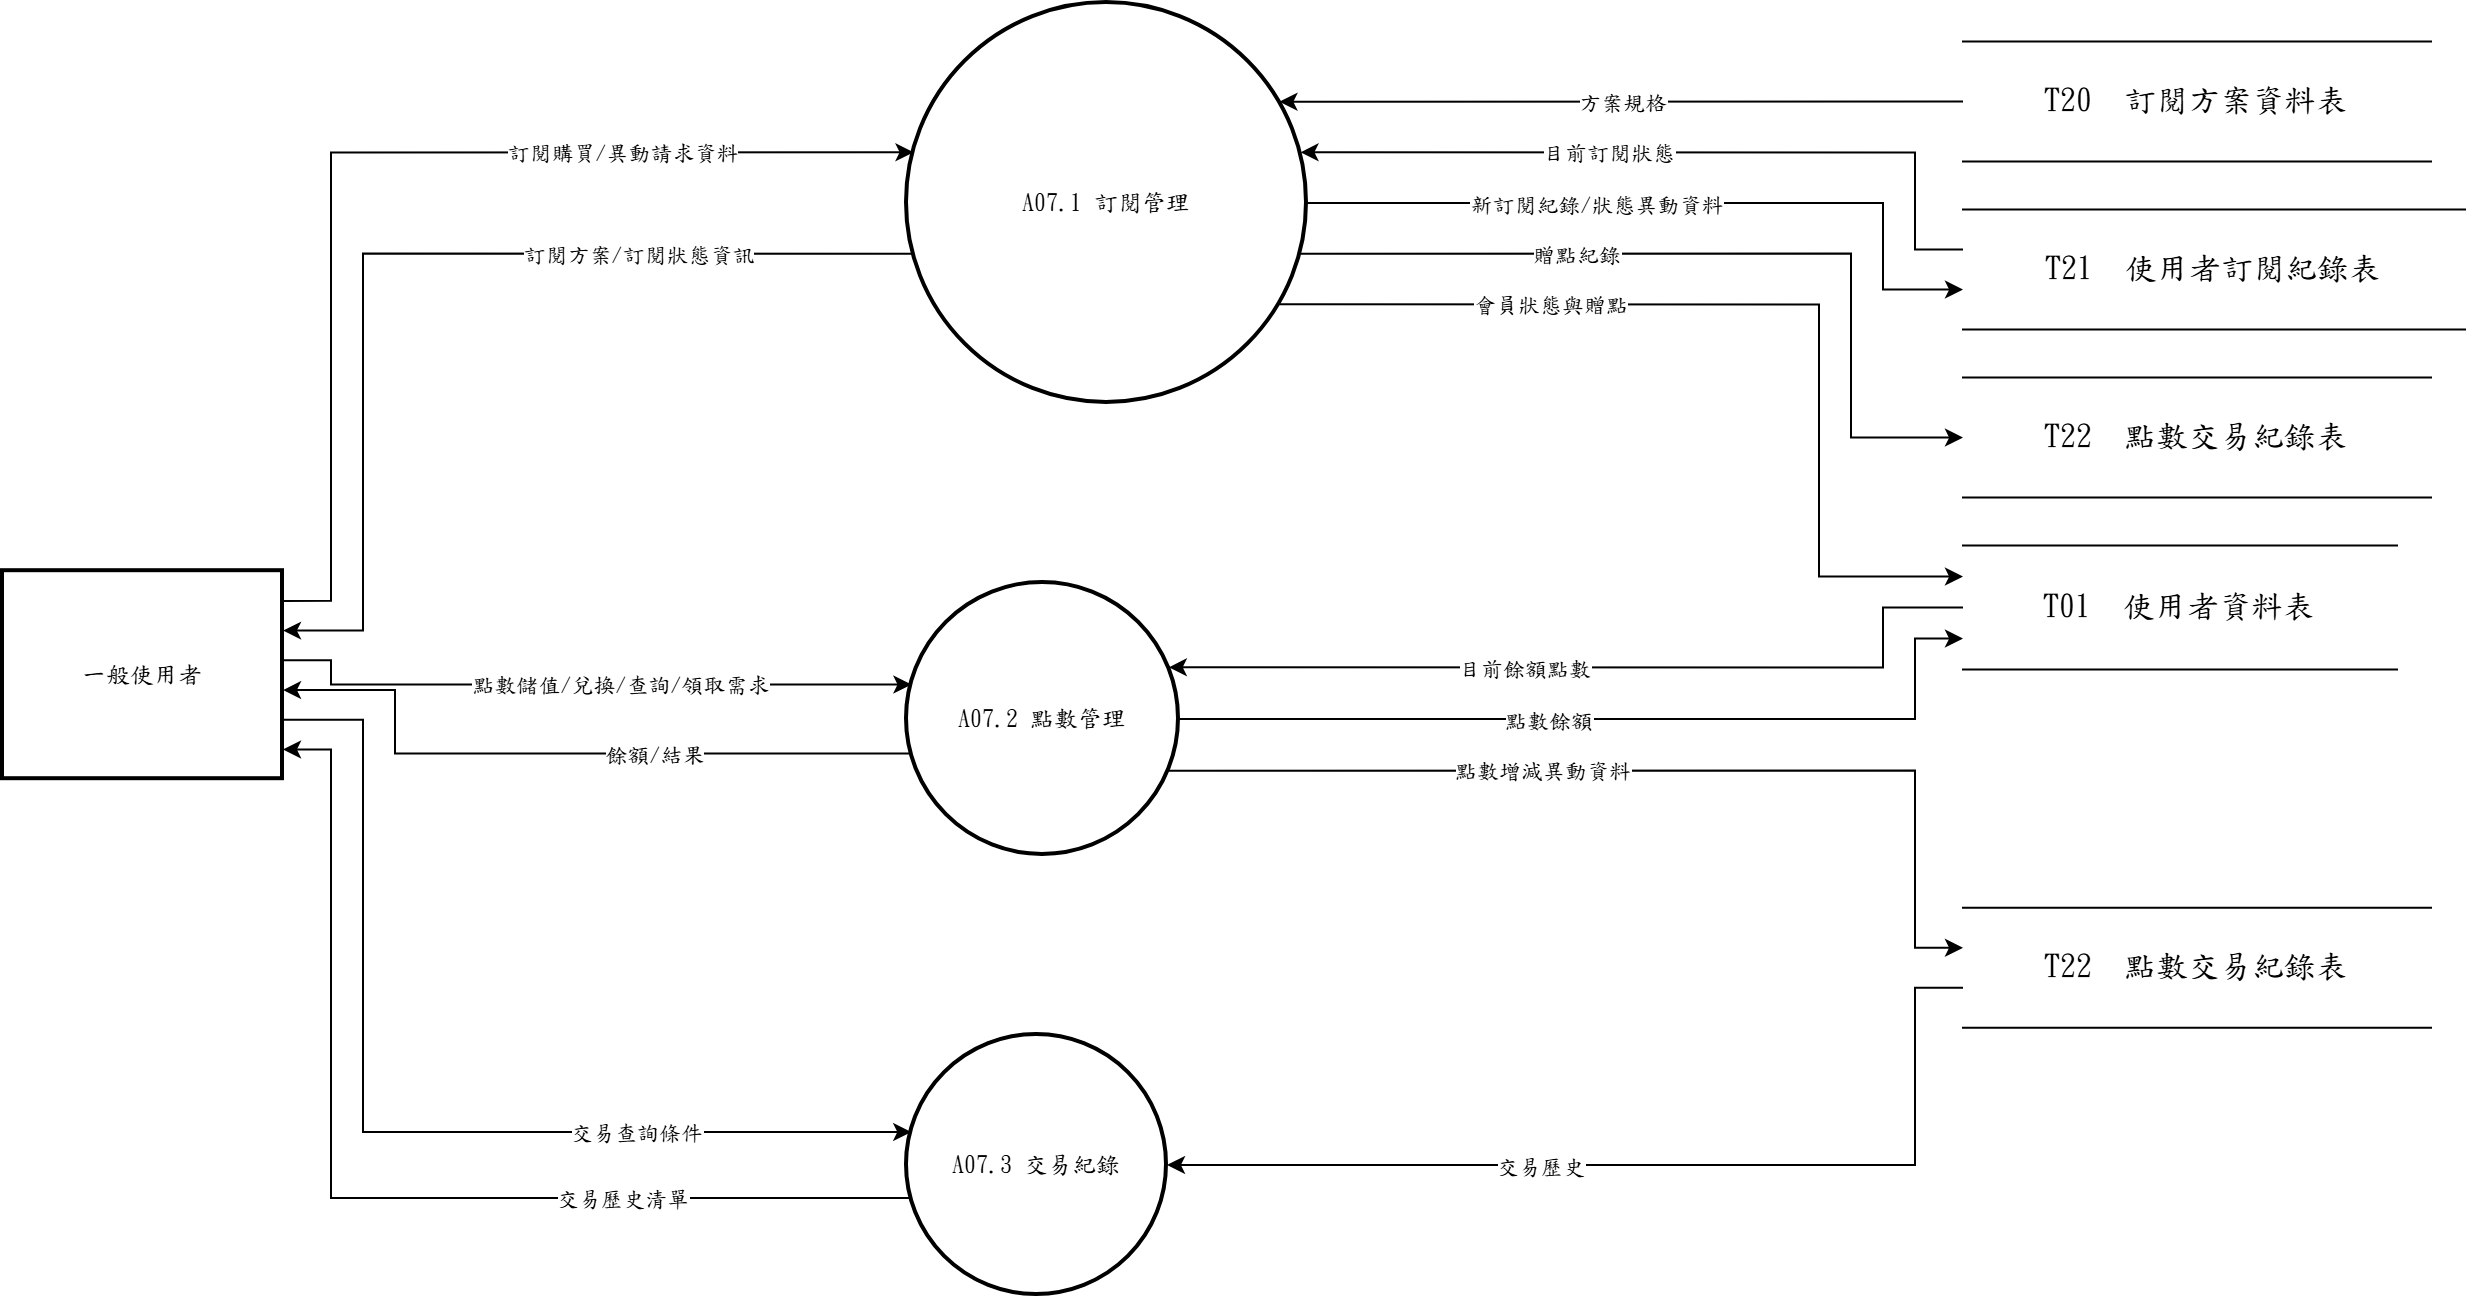

The diagram above was exported from draw.io. Its source (the exported page's mxGraphModel, read from the mxfile embedded in the PNG):
<mxGraphModel dx="1030" dy="562" grid="1" gridSize="10" guides="1" tooltips="1" connect="1" arrows="1" fold="1" page="1" pageScale="1" pageWidth="827" pageHeight="1169" math="0" shadow="0">
  <root>
    <mxCell id="0" />
    <mxCell id="1" parent="0" />
    <mxCell id="c1" parent="1" style="ellipse;aspect=fixed;strokeWidth=2;whiteSpace=wrap;html=1;fontFamily=標楷體;" value="A07.1 訂閱管理" vertex="1">
      <mxGeometry height="200" width="200" x="492" y="86" as="geometry" />
    </mxCell>
    <mxCell id="c2" parent="1" style="ellipse;aspect=fixed;strokeWidth=2;whiteSpace=wrap;html=1;fontFamily=標楷體;" value="A07.2 點數管理" vertex="1">
      <mxGeometry height="136" width="136" x="492" y="376" as="geometry" />
    </mxCell>
    <mxCell id="c3" parent="1" style="ellipse;aspect=fixed;strokeWidth=2;whiteSpace=wrap;html=1;fontFamily=標楷體;" value="A07.3 交易紀錄" vertex="1">
      <mxGeometry height="130" width="130" x="492" y="602" as="geometry" />
    </mxCell>
    <mxCell id="c4" parent="1" style="whiteSpace=wrap;strokeWidth=2;html=1;fontFamily=標楷體;" value="一般使用者" vertex="1">
      <mxGeometry height="104" width="140" x="40" y="370.1" as="geometry" />
    </mxCell>
    <mxCell id="c5" parent="1" style="shape=partialRectangle;whiteSpace=wrap;html=1;left=0;right=0;fontFamily=標楷體;fontSize=16;" value="T20  訂閱方案資料表" vertex="1">
      <mxGeometry height="60" width="234" x="1020" y="105.3" as="geometry" />
    </mxCell>
    <mxCell id="c6" parent="1" style="shape=partialRectangle;whiteSpace=wrap;html=1;left=0;right=0;fontFamily=標楷體;fontSize=16;" value="T21  使用者訂閱紀錄表" vertex="1">
      <mxGeometry height="60" width="251" x="1020" y="189.3" as="geometry" />
    </mxCell>
    <mxCell id="c7" parent="1" style="shape=partialRectangle;whiteSpace=wrap;html=1;left=0;right=0;fontFamily=標楷體;fontSize=16;" value="T22  點數交易紀錄表" vertex="1">
      <mxGeometry height="60" width="234" x="1020" y="273.3" as="geometry" />
    </mxCell>
    <mxCell id="c8" parent="1" style="shape=partialRectangle;whiteSpace=wrap;html=1;left=0;right=0;fontFamily=標楷體;fontSize=16;" value="T01  使用者資料表" vertex="1">
      <mxGeometry height="62" width="217" x="1020" y="357.3" as="geometry" />
    </mxCell>
    <mxCell id="c9" parent="1" style="shape=partialRectangle;whiteSpace=wrap;html=1;left=0;right=0;fontFamily=標楷體;fontSize=16;" value="T22  點數交易紀錄表" vertex="1">
      <mxGeometry height="60" width="234" x="1020" y="538.4" as="geometry" />
    </mxCell>
    <mxCell id="c10" edge="1" parent="1" source="c4" style="edgeStyle=none;rounded=0;html=1;fontFamily=標楷體;endArrow=classic;exitX=1.0000;exitY=0.1429;exitDx=0;exitDy=0;exitPerimeter=0;entryX=0.0163;entryY=0.3733;entryDx=0;entryDy=0;entryPerimeter=0;" target="c1">
      <mxGeometry relative="1" as="geometry">
        <Array as="points">
          <mxPoint x="204" y="384.9" />
          <mxPoint x="204" y="160.7" />
        </Array>
      </mxGeometry>
    </mxCell>
    <mxCell id="c11" connectable="0" parent="c10" style="edgeLabel;html=1;align=center;verticalAlign=middle;resizable=0;points=[];fontFamily=標楷體;" value="訂閱購買/異動請求資料" vertex="1">
      <mxGeometry relative="1" x="0.46" as="geometry">
        <mxPoint as="offset" />
      </mxGeometry>
    </mxCell>
    <mxCell id="c12" edge="1" parent="1" source="c5" style="edgeStyle=none;rounded=0;html=1;fontFamily=標楷體;endArrow=classic;exitX=0.0000;exitY=0.5000;exitDx=0;exitDy=0;exitPerimeter=0;entryX=0.9311;entryY=0.2467;entryDx=0;entryDy=0;entryPerimeter=0;" target="c1">
      <mxGeometry relative="1" as="geometry">
        <Array as="points" />
      </mxGeometry>
    </mxCell>
    <mxCell id="c13" connectable="0" parent="c12" style="edgeLabel;html=1;align=center;verticalAlign=middle;resizable=0;points=[];fontFamily=標楷體;" value="方案規格" vertex="1">
      <mxGeometry relative="1" as="geometry">
        <mxPoint as="offset" />
      </mxGeometry>
    </mxCell>
    <mxCell id="c14" edge="1" parent="1" source="c6" style="edgeStyle=none;rounded=0;html=1;fontFamily=標楷體;endArrow=classic;exitX=0.0000;exitY=0.3333;exitDx=0;exitDy=0;exitPerimeter=0;entryX=0.9837;entryY=0.3733;entryDx=0;entryDy=0;entryPerimeter=0;" target="c1">
      <mxGeometry relative="1" as="geometry">
        <Array as="points">
          <mxPoint x="996" y="209.3" />
          <mxPoint x="996" y="160.7" />
        </Array>
      </mxGeometry>
    </mxCell>
    <mxCell id="c15" connectable="0" parent="c14" style="edgeLabel;html=1;align=center;verticalAlign=middle;resizable=0;points=[];fontFamily=標楷體;" value="目前訂閱狀態" vertex="1">
      <mxGeometry relative="1" x="0.191" as="geometry">
        <mxPoint as="offset" />
      </mxGeometry>
    </mxCell>
    <mxCell id="c16" edge="1" parent="1" source="c1" style="edgeStyle=none;rounded=0;html=1;fontFamily=標楷體;endArrow=classic;exitX=0.0163;exitY=0.6267;exitDx=0;exitDy=0;exitPerimeter=0;entryX=1.0000;entryY=0.2857;entryDx=0;entryDy=0;entryPerimeter=0;" target="c4">
      <mxGeometry relative="1" as="geometry">
        <Array as="points">
          <mxPoint x="220" y="211.3" />
          <mxPoint x="220" y="399.8" />
        </Array>
      </mxGeometry>
    </mxCell>
    <mxCell id="c17" connectable="0" parent="c16" style="edgeLabel;html=1;align=center;verticalAlign=middle;resizable=0;points=[];fontFamily=標楷體;" value="訂閱方案/訂閱狀態資訊" vertex="1">
      <mxGeometry relative="1" x="-0.454" as="geometry">
        <mxPoint as="offset" />
      </mxGeometry>
    </mxCell>
    <mxCell id="c18" edge="1" parent="1" source="c1" style="edgeStyle=none;rounded=0;html=1;fontFamily=標楷體;endArrow=classic;exitX=1.0000;exitY=0.5000;exitDx=0;exitDy=0;exitPerimeter=0;entryX=0.0000;entryY=0.6667;entryDx=0;entryDy=0;entryPerimeter=0;" target="c6">
      <mxGeometry relative="1" as="geometry">
        <Array as="points">
          <mxPoint x="980" y="186" />
          <mxPoint x="980" y="229.3" />
        </Array>
      </mxGeometry>
    </mxCell>
    <mxCell id="c19" connectable="0" parent="c18" style="edgeLabel;html=1;align=center;verticalAlign=middle;resizable=0;points=[];fontFamily=標楷體;" value="新訂閱紀錄/狀態異動資料" vertex="1">
      <mxGeometry relative="1" x="-0.224" as="geometry">
        <mxPoint as="offset" />
      </mxGeometry>
    </mxCell>
    <mxCell id="c20" edge="1" parent="1" source="c1" style="edgeStyle=none;rounded=0;html=1;fontFamily=標楷體;endArrow=classic;exitX=0.9311;exitY=0.7533;exitDx=0;exitDy=0;exitPerimeter=0;entryX=0.0000;entryY=0.2500;entryDx=0;entryDy=0;entryPerimeter=0;" target="c8">
      <mxGeometry relative="1" as="geometry">
        <Array as="points">
          <mxPoint x="948" y="236.7" />
          <mxPoint x="948" y="372.8" />
        </Array>
      </mxGeometry>
    </mxCell>
    <mxCell id="c21" connectable="0" parent="c20" style="edgeLabel;html=1;align=center;verticalAlign=middle;resizable=0;points=[];fontFamily=標楷體;" value="會員狀態與贈點" vertex="1">
      <mxGeometry relative="1" x="-0.436" as="geometry">
        <mxPoint as="offset" />
      </mxGeometry>
    </mxCell>
    <mxCell id="c22" edge="1" parent="1" source="c1" style="edgeStyle=none;rounded=0;html=1;fontFamily=標楷體;endArrow=classic;exitX=0.9837;exitY=0.6267;exitDx=0;exitDy=0;exitPerimeter=0;entryX=0.0000;entryY=0.5000;entryDx=0;entryDy=0;entryPerimeter=0;" target="c7">
      <mxGeometry relative="1" as="geometry">
        <Array as="points">
          <mxPoint x="964" y="211.3" />
          <mxPoint x="964" y="303.3" />
        </Array>
      </mxGeometry>
    </mxCell>
    <mxCell id="c23" connectable="0" parent="c22" style="edgeLabel;html=1;align=center;verticalAlign=middle;resizable=0;points=[];fontFamily=標楷體;" value="贈點紀錄" vertex="1">
      <mxGeometry relative="1" x="-0.35" as="geometry">
        <mxPoint as="offset" />
      </mxGeometry>
    </mxCell>
    <mxCell id="c24" edge="1" parent="1" source="c4" style="edgeStyle=none;rounded=0;html=1;fontFamily=標楷體;endArrow=classic;exitX=1.0000;exitY=0.4286;exitDx=0;exitDy=0;exitPerimeter=0;entryX=0.0163;entryY=0.3733;entryDx=0;entryDy=0;entryPerimeter=0;" target="c2">
      <mxGeometry relative="1" as="geometry">
        <Array as="points">
          <mxPoint x="204" y="414.6" />
          <mxPoint x="204" y="426.8" />
        </Array>
      </mxGeometry>
    </mxCell>
    <mxCell id="c25" connectable="0" parent="c24" style="edgeLabel;html=1;align=center;verticalAlign=middle;resizable=0;points=[];fontFamily=標楷體;" value="點數儲值/兌換/查詢/領取需求" vertex="1">
      <mxGeometry relative="1" x="0.111" as="geometry">
        <mxPoint as="offset" />
      </mxGeometry>
    </mxCell>
    <mxCell id="c26" edge="1" parent="1" source="c8" style="edgeStyle=none;rounded=0;html=1;fontFamily=標楷體;endArrow=classic;exitX=0.0000;exitY=0.5000;exitDx=0;exitDy=0;exitPerimeter=0;entryX=0.9625;entryY=0.3100;entryDx=0;entryDy=0;entryPerimeter=0;" target="c2">
      <mxGeometry relative="1" as="geometry">
        <Array as="points">
          <mxPoint x="980" y="388.3" />
          <mxPoint x="980" y="418.2" />
        </Array>
      </mxGeometry>
    </mxCell>
    <mxCell id="c27" connectable="0" parent="c26" style="edgeLabel;html=1;align=center;verticalAlign=middle;resizable=0;points=[];fontFamily=標楷體;" value="目前餘額點數" vertex="1">
      <mxGeometry relative="1" x="0.164" as="geometry">
        <mxPoint as="offset" />
      </mxGeometry>
    </mxCell>
    <mxCell id="c28" edge="1" parent="1" source="c2" style="edgeStyle=none;rounded=0;html=1;fontFamily=標楷體;endArrow=classic;exitX=0.0163;exitY=0.6267;exitDx=0;exitDy=0;exitPerimeter=0;entryX=1.0000;entryY=0.5714;entryDx=0;entryDy=0;entryPerimeter=0;" target="c4">
      <mxGeometry relative="1" as="geometry">
        <Array as="points">
          <mxPoint x="236" y="461.2" />
          <mxPoint x="236" y="429.5" />
        </Array>
      </mxGeometry>
    </mxCell>
    <mxCell id="c29" connectable="0" parent="c28" style="edgeLabel;html=1;align=center;verticalAlign=middle;resizable=0;points=[];fontFamily=標楷體;" value="餘額/結果" vertex="1">
      <mxGeometry relative="1" x="-0.254" as="geometry">
        <mxPoint as="offset" />
      </mxGeometry>
    </mxCell>
    <mxCell id="c30" edge="1" parent="1" source="c2" style="edgeStyle=none;rounded=0;html=1;fontFamily=標楷體;endArrow=classic;exitX=1.0000;exitY=0.5000;exitDx=0;exitDy=0;exitPerimeter=0;entryX=0.0000;entryY=0.7500;entryDx=0;entryDy=0;entryPerimeter=0;" target="c8">
      <mxGeometry relative="1" as="geometry">
        <Array as="points">
          <mxPoint x="996" y="444" />
          <mxPoint x="996" y="403.8" />
        </Array>
      </mxGeometry>
    </mxCell>
    <mxCell id="c31" connectable="0" parent="c30" style="edgeLabel;html=1;align=center;verticalAlign=middle;resizable=0;points=[];fontFamily=標楷體;" value="點數餘額" vertex="1">
      <mxGeometry relative="1" x="-0.148" as="geometry">
        <mxPoint as="offset" />
      </mxGeometry>
    </mxCell>
    <mxCell id="c32" edge="1" parent="1" source="c2" style="edgeStyle=none;rounded=0;html=1;fontFamily=標楷體;endArrow=classic;exitX=0.9625;exitY=0.6900;exitDx=0;exitDy=0;exitPerimeter=0;entryX=0.0000;entryY=0.3333;entryDx=0;entryDy=0;entryPerimeter=0;" target="c9">
      <mxGeometry relative="1" as="geometry">
        <Array as="points">
          <mxPoint x="996" y="469.8" />
          <mxPoint x="996" y="558.4" />
        </Array>
      </mxGeometry>
    </mxCell>
    <mxCell id="c33" connectable="0" parent="c32" style="edgeLabel;html=1;align=center;verticalAlign=middle;resizable=0;points=[];fontFamily=標楷體;" value="點數增減異動資料" vertex="1">
      <mxGeometry relative="1" x="-0.232" as="geometry">
        <mxPoint as="offset" />
      </mxGeometry>
    </mxCell>
    <mxCell id="c34" edge="1" parent="1" source="c4" style="edgeStyle=none;rounded=0;html=1;fontFamily=標楷體;endArrow=classic;exitX=1.0000;exitY=0.7143;exitDx=0;exitDy=0;exitPerimeter=0;entryX=0.0163;entryY=0.3733;entryDx=0;entryDy=0;entryPerimeter=0;" target="c3">
      <mxGeometry relative="1" as="geometry">
        <Array as="points">
          <mxPoint x="220" y="444.4" />
          <mxPoint x="220" y="650.5" />
        </Array>
      </mxGeometry>
    </mxCell>
    <mxCell id="c35" connectable="0" parent="c34" style="edgeLabel;html=1;align=center;verticalAlign=middle;resizable=0;points=[];fontFamily=標楷體;" value="交易查詢條件" vertex="1">
      <mxGeometry relative="1" x="0.473" as="geometry">
        <mxPoint as="offset" />
      </mxGeometry>
    </mxCell>
    <mxCell id="c36" edge="1" parent="1" source="c9" style="edgeStyle=none;rounded=0;html=1;fontFamily=標楷體;endArrow=classic;exitX=0.0000;exitY=0.6667;exitDx=0;exitDy=0;exitPerimeter=0;entryX=1.0000;entryY=0.5000;entryDx=0;entryDy=0;entryPerimeter=0;" target="c3">
      <mxGeometry relative="1" as="geometry">
        <Array as="points">
          <mxPoint x="996" y="578.4" />
          <mxPoint x="996" y="667" />
        </Array>
      </mxGeometry>
    </mxCell>
    <mxCell id="c37" connectable="0" parent="c36" style="edgeLabel;html=1;align=center;verticalAlign=middle;resizable=0;points=[];fontFamily=標楷體;" value="交易歷史" vertex="1">
      <mxGeometry relative="1" x="0.231" as="geometry">
        <mxPoint as="offset" />
      </mxGeometry>
    </mxCell>
    <mxCell id="c38" edge="1" parent="1" source="c3" style="edgeStyle=none;rounded=0;html=1;fontFamily=標楷體;endArrow=classic;exitX=0.0163;exitY=0.6267;exitDx=0;exitDy=0;exitPerimeter=0;entryX=1.0000;entryY=0.8571;entryDx=0;entryDy=0;entryPerimeter=0;" target="c4">
      <mxGeometry relative="1" as="geometry">
        <Array as="points">
          <mxPoint x="204" y="683.5" />
          <mxPoint x="204" y="459.2" />
        </Array>
      </mxGeometry>
    </mxCell>
    <mxCell id="c39" connectable="0" parent="c38" style="edgeLabel;html=1;align=center;verticalAlign=middle;resizable=0;points=[];fontFamily=標楷體;" value="交易歷史清單" vertex="1">
      <mxGeometry relative="1" x="-0.461" as="geometry">
        <mxPoint as="offset" />
      </mxGeometry>
    </mxCell>
  </root>
</mxGraphModel>